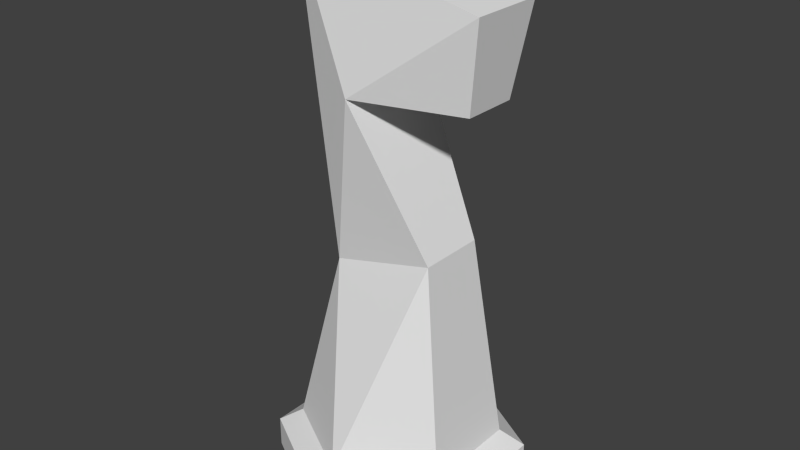 # Source: Piece_Knight.blend  (saved by Blender 2.76.0; exported with 4.5.12 LTS)
import bpy
from mathutils import Matrix  # noqa: F401  (used for matrix-valued properties, if any)

bpy.ops.wm.read_factory_settings(use_empty=True)
scene = bpy.context.scene
scene.name = 'Scene'

# ---- collections
col_collection_1 = bpy.data.collections.new('Collection 1'); scene.collection.children.link(col_collection_1)

# ---- world
world_world = bpy.data.worlds.new('World'); scene.world = world_world
world_world.color = (0.05088, 0.05088, 0.05088)
world_world.use_sun_shadow = False
world_world.sun_shadow_jitter_overblur = 0.0
world_world.cycles.sampling_method = 'MANUAL'
world_world.cycles.sample_map_resolution = 256

# ---- meshes
me_cylinder = bpy.data.meshes.new('Cylinder')
me_cylinder.from_pydata([(0.0, 0.4, 8.941e-09), (-0.2364, 0.1385, 1.7), (0.3464, 0.2, 8.941e-09), (0.3464, 0.12, 1.566), (0.3464, -0.2, 8.941e-09), (0.3464, -0.12, 1.566), (-3.497e-08, -0.4, 8.941e-09), (-0.2364, -0.1385, 1.7), (-0.3464, -0.2, 8.941e-09), (-0.3464, 0.2, 8.941e-09), (0.0, 0.4, 0.1), (-3.974e-09, 0.32, 0.15), (0.1916, 0.1085, 0.8215), (-0.1522, 0.1005, 0.7287), (-0.04674, 0.1729, 1.279), (0.304, 0.08829, 1.287), (0.2771, 0.16, 0.15), (0.3464, 0.2, 0.1), (0.304, -0.08829, 1.287), (-0.04674, -0.1729, 1.279), (0.1916, -0.1085, 0.8215), (0.2771, -0.16, 0.15), (0.3464, -0.2, 0.1), (-0.1522, -0.1005, 0.7287), (-3.195e-08, -0.32, 0.15), (-3.497e-08, -0.4, 0.1), (-0.2771, -0.16, 0.15), (-0.3464, -0.2, 0.1), (-0.2771, 0.16, 0.15), (-0.3464, 0.2, 0.1)], [], [(15, 14, 3), (15, 3, 5, 18), (13, 1, 14), (18, 5, 19), (3, 1, 7, 5), (28, 13, 11), (0, 2, 4, 6, 8, 9), (8, 27, 29, 9), (27, 26, 28, 29), (9, 29, 10, 0), (29, 28, 11, 10), (12, 11, 13), (6, 25, 27, 8), (25, 24, 26, 27), (4, 22, 25, 6), (22, 21, 24, 25), (23, 7, 1, 13), (24, 23, 26), (2, 17, 22, 4), (17, 16, 21, 22), (0, 10, 17, 2), (10, 11, 16, 17), (16, 12, 20, 21), (5, 7, 19), (11, 12, 16), (24, 20, 23), (21, 20, 24), (20, 19, 23), (26, 23, 13, 28), (19, 7, 23), (14, 1, 3), (14, 15, 18, 19), (12, 14, 19, 20), (12, 13, 14)])
me_cylinder.use_remesh_preserve_volume = False
me_cylinder.use_remesh_preserve_attributes = False
me_cylinder.use_mirror_vertex_groups = False
me_cylinder.update()

# ---- objects
ob_piece_knight = bpy.data.objects.new('Piece_Knight', me_cylinder)

# ---- transforms, parenting, visibility, modifiers, constraints
ob_piece_knight.location = (0.0, 0.0, 0.0)
ob_piece_knight.lineart.crease_threshold = 0.0

# ---- collection membership
col_collection_1.objects.link(ob_piece_knight)

# ---- scene / render settings (as saved in the file)
scene.frame_start = 1; scene.frame_end = 250; scene.frame_set(1)
scene.render.engine = 'BLENDER_EEVEE_NEXT'
scene.render.resolution_percentage = 50
scene.render.dither_intensity = 0.0
scene.cycles.use_denoising = False
scene.cycles.samples = 10
scene.cycles.sampling_pattern = 'TABULATED_SOBOL'
scene.cycles.light_sampling_threshold = 0.0
scene.cycles.use_adaptive_sampling = False
scene.cycles.use_light_tree = False
scene.cycles.blur_glossy = 0.0
scene.cycles.pixel_filter_type = 'GAUSSIAN'
scene.cycles.sample_clamp_indirect = 0.0
scene.view_settings.view_transform = 'Standard'
bpy.context.view_layer.update()

# ---- added for rendering (the .blend has no active camera and no usable light): camera, sun
cam_auto = bpy.data.cameras.new('AutoCamera')
cam_auto.lens = 50.0
cam_auto.sensor_width = 36.0
cam_auto.clip_end = 1000.0
ob_auto_camera = bpy.data.objects.new('AutoCamera', cam_auto)
scene.collection.objects.link(ob_auto_camera)
ob_auto_camera.location = (1.85276, -2.22331, 2.33221)
ob_auto_camera.rotation_euler = (1.09748, -7.21219e-08, 0.694738)
scene.camera = ob_auto_camera
light_auto_sun = bpy.data.lights.new('AutoSun', 'SUN')
light_auto_sun.energy = 3.0
light_auto_sun.angle = 0.0523599
ob_auto_sun = bpy.data.objects.new('AutoSun', light_auto_sun)
scene.collection.objects.link(ob_auto_sun)
ob_auto_sun.rotation_euler = (0.872665, 0.174533, 0.523599)
bpy.context.view_layer.update()
